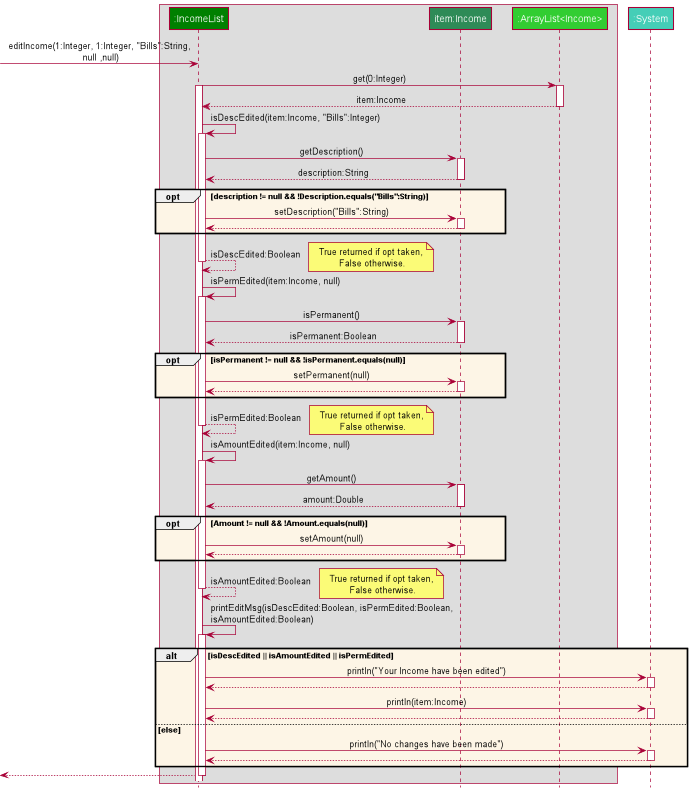

The diagram above was rendered by PlantUML. Its source (embedded in the PNG):
@startuml
!include style.puml

box
    participant ":IncomeList" as Ilist MONEY_COLOR
    participant "item:Income" as Inc MONEY_COLOR_T1
    participant ":ArrayList<Income>" as Alist MONEY_COLOR_T2
end box

participant ":System" as System SYSTEM_COLOR

[-> Ilist: editIncome(1:Integer, 1:Integer, "Bills":String,\n null ,null)
Ilist -> Alist: get(0:Integer)
activate Ilist
activate Alist
Alist --> Ilist : item:Income
deactivate Alist
Ilist -> Ilist: isDescEdited(item:Income, "Bills":Integer)
activate Ilist
Ilist -> Inc: getDescription()
activate Inc
Inc --> Ilist: description:String
deactivate Inc

opt OPT_COLOR description != null && !Description.equals("Bills":String)
    Ilist -> Inc: setDescription("Bills":String)
    activate Inc
    Inc --> Ilist
    deactivate Inc
end opt

Ilist --> Ilist: isDescEdited:Boolean
note right: True returned if opt taken,\n False otherwise.
deactivate Ilist
deactivate Alist

Ilist -> Ilist: isPermEdited(item:Income, null)
activate Ilist
Ilist -> Inc: isPermanent()
activate Inc
Inc --> Ilist: isPermanent:Boolean
deactivate Inc

opt OPT_COLOR isPermanent != null && !isPermanent.equals(null)
    Ilist -> Inc: setPermanent(null)
    activate Inc
    Inc --> Ilist:
    deactivate Inc
end opt

Ilist --> Ilist: isPermEdited:Boolean
note right: True returned if opt taken,\n False otherwise.
deactivate Ilist
deactivate Alist

Ilist -> Ilist: isAmountEdited(item:Income, null)
activate Ilist
Ilist -> Inc: getAmount()
activate Inc
Inc --> Ilist: amount:Double
deactivate Inc

opt OPT_COLOR Amount != null && !Amount.equals(null)
    Ilist -> Inc: setAmount(null)
    activate Inc
    Inc --> Ilist
    deactivate Inc
end opt

Ilist --> Ilist: isAmountEdited:Boolean
note right: True returned if opt taken,\n False otherwise.
deactivate Ilist
deactivate Alist

Ilist -> Ilist: printEditMsg(isDescEdited:Boolean, isPermEdited:Boolean, \nisAmountEdited:Boolean)
activate Ilist
alt OPT_COLOR isDescEdited || isAmountEdited || isPermEdited
    Ilist -> System:println("Your Income have been edited")
    activate System
    Ilist <-- System
    deactivate System
    Ilist -> System:println(item:Income)
    activate System
    Ilist <-- System
    deactivate System
else else
    Ilist -> System:println("No changes have been made")
    activate System
    Ilist <-- System
    deactivate System
end alt

Ilist -->[
deactivate Ilist

@enduml